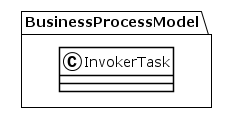

The diagram above was rendered by PlantUML. Its source (embedded in the PNG):
@startuml
!theme plain
package BusinessProcessModel {
class InvokerTask {
}
}
@enduml